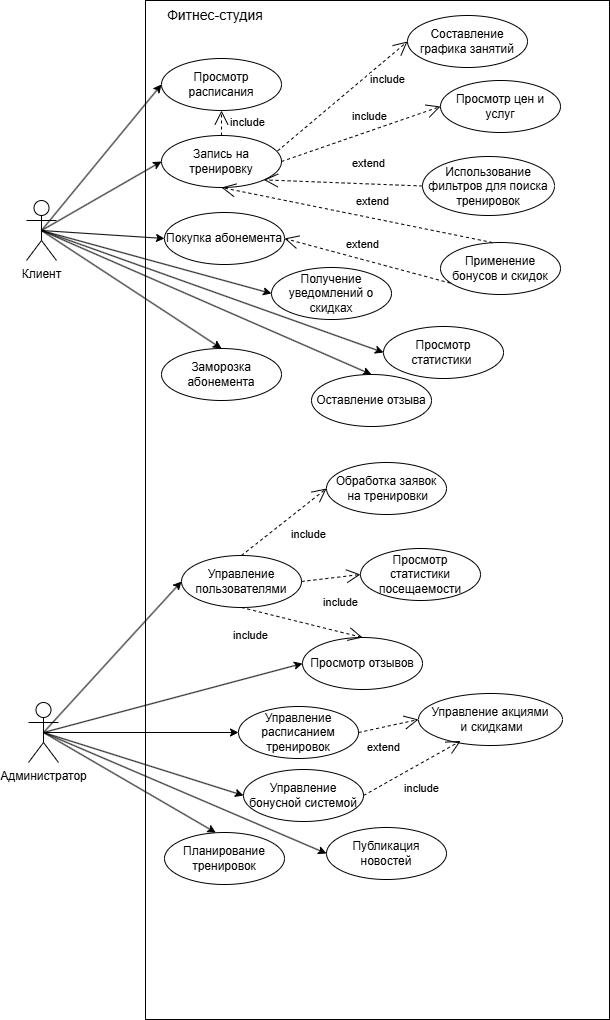

The diagram above was exported from draw.io. Its source (the exported page's mxGraphModel, read from the mxfile embedded in the PNG):
<mxGraphModel dx="890" dy="957" grid="0" gridSize="10" guides="1" tooltips="1" connect="1" arrows="1" fold="1" page="0" pageScale="1" pageWidth="827" pageHeight="1169" math="0" shadow="0">
  <root>
    <mxCell id="0" />
    <mxCell id="1" parent="0" />
    <mxCell id="QDChSlN6cOp4QNy-afyK-5" value="" style="rounded=0;whiteSpace=wrap;html=1;" parent="1" vertex="1">
      <mxGeometry x="905" y="-133" width="464" height="1019" as="geometry" />
    </mxCell>
    <mxCell id="QDChSlN6cOp4QNy-afyK-6" value="&lt;font style=&quot;font-size: 14px;&quot;&gt;Фитнес-студия&lt;/font&gt;" style="text;html=1;align=center;verticalAlign=middle;whiteSpace=wrap;rounded=0;" parent="1" vertex="1">
      <mxGeometry x="911" y="-133" width="128" height="30" as="geometry" />
    </mxCell>
    <mxCell id="QDChSlN6cOp4QNy-afyK-8" value="Просмотр отзывов" style="ellipse;whiteSpace=wrap;html=1;" parent="1" vertex="1">
      <mxGeometry x="1062" y="504" width="120" height="52" as="geometry" />
    </mxCell>
    <mxCell id="QDChSlN6cOp4QNy-afyK-9" value="Управление расписанием тренировок" style="ellipse;whiteSpace=wrap;html=1;" parent="1" vertex="1">
      <mxGeometry x="998" y="573" width="120" height="52" as="geometry" />
    </mxCell>
    <mxCell id="QDChSlN6cOp4QNy-afyK-12" value="Запись на тренировку" style="ellipse;whiteSpace=wrap;html=1;" parent="1" vertex="1">
      <mxGeometry x="921" y="2" width="120" height="52" as="geometry" />
    </mxCell>
    <mxCell id="QDChSlN6cOp4QNy-afyK-19" style="edgeStyle=none;rounded=0;orthogonalLoop=1;jettySize=auto;html=1;exitX=0.5;exitY=0.5;exitDx=0;exitDy=0;exitPerimeter=0;entryX=0;entryY=0.5;entryDx=0;entryDy=0;elbow=vertical;" parent="1" source="QDChSlN6cOp4QNy-afyK-17" target="QDChSlN6cOp4QNy-afyK-12" edge="1">
      <mxGeometry relative="1" as="geometry" />
    </mxCell>
    <mxCell id="QDChSlN6cOp4QNy-afyK-35" style="edgeStyle=none;rounded=0;orthogonalLoop=1;jettySize=auto;html=1;exitX=0.5;exitY=0.5;exitDx=0;exitDy=0;exitPerimeter=0;entryX=0;entryY=0.5;entryDx=0;entryDy=0;elbow=vertical;" parent="1" source="QDChSlN6cOp4QNy-afyK-17" target="QDChSlN6cOp4QNy-afyK-34" edge="1">
      <mxGeometry relative="1" as="geometry" />
    </mxCell>
    <mxCell id="QDChSlN6cOp4QNy-afyK-42" style="edgeStyle=none;rounded=0;orthogonalLoop=1;jettySize=auto;html=1;exitX=0.5;exitY=0.5;exitDx=0;exitDy=0;exitPerimeter=0;entryX=0.5;entryY=0;entryDx=0;entryDy=0;elbow=vertical;" parent="1" source="QDChSlN6cOp4QNy-afyK-17" target="QDChSlN6cOp4QNy-afyK-41" edge="1">
      <mxGeometry relative="1" as="geometry" />
    </mxCell>
    <mxCell id="QDChSlN6cOp4QNy-afyK-43" style="edgeStyle=none;rounded=0;orthogonalLoop=1;jettySize=auto;html=1;exitX=0.5;exitY=0.5;exitDx=0;exitDy=0;exitPerimeter=0;entryX=0;entryY=0.5;entryDx=0;entryDy=0;elbow=vertical;" parent="1" source="QDChSlN6cOp4QNy-afyK-17" target="QDChSlN6cOp4QNy-afyK-40" edge="1">
      <mxGeometry relative="1" as="geometry" />
    </mxCell>
    <mxCell id="QDChSlN6cOp4QNy-afyK-44" style="edgeStyle=none;rounded=0;orthogonalLoop=1;jettySize=auto;html=1;exitX=0.5;exitY=0.5;exitDx=0;exitDy=0;exitPerimeter=0;entryX=0;entryY=0.5;entryDx=0;entryDy=0;elbow=vertical;" parent="1" source="QDChSlN6cOp4QNy-afyK-17" target="QDChSlN6cOp4QNy-afyK-26" edge="1">
      <mxGeometry relative="1" as="geometry" />
    </mxCell>
    <mxCell id="_EHhgeDsQsx9QUI3bcUT-5" style="edgeStyle=none;rounded=0;orthogonalLoop=1;jettySize=auto;html=1;exitX=0.5;exitY=0.5;exitDx=0;exitDy=0;exitPerimeter=0;entryX=0;entryY=0.5;entryDx=0;entryDy=0;" edge="1" parent="1" source="QDChSlN6cOp4QNy-afyK-17" target="_EHhgeDsQsx9QUI3bcUT-1">
      <mxGeometry relative="1" as="geometry" />
    </mxCell>
    <mxCell id="_EHhgeDsQsx9QUI3bcUT-8" style="edgeStyle=none;rounded=0;orthogonalLoop=1;jettySize=auto;html=1;exitX=0.5;exitY=0.5;exitDx=0;exitDy=0;exitPerimeter=0;entryX=0.5;entryY=0;entryDx=0;entryDy=0;" edge="1" parent="1" source="QDChSlN6cOp4QNy-afyK-17" target="_EHhgeDsQsx9QUI3bcUT-7">
      <mxGeometry relative="1" as="geometry" />
    </mxCell>
    <mxCell id="QDChSlN6cOp4QNy-afyK-17" value="Клиент" style="shape=umlActor;verticalLabelPosition=bottom;verticalAlign=top;html=1;outlineConnect=0;" parent="1" vertex="1">
      <mxGeometry x="786" y="67" width="30" height="60" as="geometry" />
    </mxCell>
    <mxCell id="QDChSlN6cOp4QNy-afyK-20" value="Применение бонусов и скидок" style="ellipse;whiteSpace=wrap;html=1;" parent="1" vertex="1">
      <mxGeometry x="1200" y="109" width="120" height="52" as="geometry" />
    </mxCell>
    <mxCell id="QDChSlN6cOp4QNy-afyK-25" value="extend" style="endArrow=open;endSize=12;dashed=1;html=1;rounded=0;elbow=vertical;exitX=0.433;exitY=0.001;exitDx=0;exitDy=0;exitPerimeter=0;entryX=0.5;entryY=1;entryDx=0;entryDy=0;" parent="1" source="QDChSlN6cOp4QNy-afyK-20" target="QDChSlN6cOp4QNy-afyK-12" edge="1">
      <mxGeometry x="-0.0853" y="-16" width="160" relative="1" as="geometry">
        <mxPoint x="884" y="44" as="sourcePoint" />
        <mxPoint x="1044" y="44" as="targetPoint" />
        <mxPoint as="offset" />
      </mxGeometry>
    </mxCell>
    <mxCell id="QDChSlN6cOp4QNy-afyK-26" value="Просмотр расписания" style="ellipse;whiteSpace=wrap;html=1;" parent="1" vertex="1">
      <mxGeometry x="921" y="-75" width="120" height="52" as="geometry" />
    </mxCell>
    <mxCell id="QDChSlN6cOp4QNy-afyK-27" value="Просмотр цен и услуг" style="ellipse;whiteSpace=wrap;html=1;" parent="1" vertex="1">
      <mxGeometry x="1200" y="-53" width="120" height="52" as="geometry" />
    </mxCell>
    <mxCell id="QDChSlN6cOp4QNy-afyK-28" value="Составление графика занятий" style="ellipse;whiteSpace=wrap;html=1;" parent="1" vertex="1">
      <mxGeometry x="1167" y="-118" width="120" height="52" as="geometry" />
    </mxCell>
    <mxCell id="QDChSlN6cOp4QNy-afyK-30" value="Использование фильтров для поиска тренировок" style="ellipse;whiteSpace=wrap;html=1;" parent="1" vertex="1">
      <mxGeometry x="1182" y="23" width="132" height="59" as="geometry" />
    </mxCell>
    <mxCell id="QDChSlN6cOp4QNy-afyK-31" value="extend" style="endArrow=open;endSize=12;dashed=1;html=1;rounded=0;elbow=vertical;exitX=0;exitY=0.5;exitDx=0;exitDy=0;entryX=1;entryY=1;entryDx=0;entryDy=0;" parent="1" source="QDChSlN6cOp4QNy-afyK-30" target="QDChSlN6cOp4QNy-afyK-12" edge="1">
      <mxGeometry x="-0.3074" y="-20" width="160" relative="1" as="geometry">
        <mxPoint x="1023" y="146" as="sourcePoint" />
        <mxPoint x="991" y="106" as="targetPoint" />
        <mxPoint as="offset" />
      </mxGeometry>
    </mxCell>
    <mxCell id="QDChSlN6cOp4QNy-afyK-32" value="include" style="endArrow=open;endSize=12;dashed=1;html=1;rounded=0;elbow=vertical;exitX=0.967;exitY=0.298;exitDx=0;exitDy=0;entryX=0;entryY=0.5;entryDx=0;entryDy=0;exitPerimeter=0;" parent="1" source="QDChSlN6cOp4QNy-afyK-12" target="QDChSlN6cOp4QNy-afyK-28" edge="1">
      <mxGeometry x="0.5283" y="-16" width="160" relative="1" as="geometry">
        <mxPoint x="1085" y="158" as="sourcePoint" />
        <mxPoint x="1034" y="98" as="targetPoint" />
        <mxPoint as="offset" />
      </mxGeometry>
    </mxCell>
    <mxCell id="QDChSlN6cOp4QNy-afyK-33" value="include" style="endArrow=open;endSize=12;dashed=1;html=1;rounded=0;elbow=vertical;exitX=1;exitY=0.5;exitDx=0;exitDy=0;entryX=0;entryY=0.5;entryDx=0;entryDy=0;" parent="1" source="QDChSlN6cOp4QNy-afyK-12" target="QDChSlN6cOp4QNy-afyK-27" edge="1">
      <mxGeometry x="0.1635" y="14" width="160" relative="1" as="geometry">
        <mxPoint x="1047" y="69" as="sourcePoint" />
        <mxPoint x="1077" y="13" as="targetPoint" />
        <mxPoint as="offset" />
      </mxGeometry>
    </mxCell>
    <mxCell id="QDChSlN6cOp4QNy-afyK-34" value="Получение уведомлений о скидках" style="ellipse;whiteSpace=wrap;html=1;" parent="1" vertex="1">
      <mxGeometry x="1031" y="134" width="120" height="52" as="geometry" />
    </mxCell>
    <mxCell id="QDChSlN6cOp4QNy-afyK-40" value="Просмотр статистики&amp;nbsp;" style="ellipse;whiteSpace=wrap;html=1;" parent="1" vertex="1">
      <mxGeometry x="1143" y="193" width="120" height="52" as="geometry" />
    </mxCell>
    <mxCell id="QDChSlN6cOp4QNy-afyK-41" value="Оставление отзыва" style="ellipse;whiteSpace=wrap;html=1;" parent="1" vertex="1">
      <mxGeometry x="1071" y="241" width="120" height="52" as="geometry" />
    </mxCell>
    <mxCell id="QDChSlN6cOp4QNy-afyK-46" style="edgeStyle=none;rounded=0;orthogonalLoop=1;jettySize=auto;html=1;exitX=0.75;exitY=1;exitDx=0;exitDy=0;elbow=vertical;" parent="1" source="QDChSlN6cOp4QNy-afyK-6" target="QDChSlN6cOp4QNy-afyK-6" edge="1">
      <mxGeometry relative="1" as="geometry" />
    </mxCell>
    <mxCell id="QDChSlN6cOp4QNy-afyK-48" value="include" style="endArrow=open;endSize=12;dashed=1;html=1;rounded=0;elbow=vertical;exitX=0.5;exitY=0;exitDx=0;exitDy=0;entryX=0.5;entryY=1;entryDx=0;entryDy=0;" parent="1" source="QDChSlN6cOp4QNy-afyK-12" target="QDChSlN6cOp4QNy-afyK-26" edge="1">
      <mxGeometry x="0.04" y="-26" width="160" relative="1" as="geometry">
        <mxPoint x="1051" y="38" as="sourcePoint" />
        <mxPoint x="1244" y="-20" as="targetPoint" />
        <mxPoint as="offset" />
      </mxGeometry>
    </mxCell>
    <mxCell id="QDChSlN6cOp4QNy-afyK-49" value="Управление акциями&lt;div&gt;&amp;nbsp;и скидками&lt;/div&gt;" style="ellipse;whiteSpace=wrap;html=1;" parent="1" vertex="1">
      <mxGeometry x="1178" y="560" width="144" height="52" as="geometry" />
    </mxCell>
    <mxCell id="QDChSlN6cOp4QNy-afyK-50" value="Управление бонусной системой" style="ellipse;whiteSpace=wrap;html=1;" parent="1" vertex="1">
      <mxGeometry x="1003" y="636" width="120" height="52" as="geometry" />
    </mxCell>
    <mxCell id="QDChSlN6cOp4QNy-afyK-51" value="Просмотр статистики посещаемости" style="ellipse;whiteSpace=wrap;html=1;" parent="1" vertex="1">
      <mxGeometry x="1120" y="415" width="120" height="52" as="geometry" />
    </mxCell>
    <mxCell id="QDChSlN6cOp4QNy-afyK-52" value="Обработка заявок&lt;div&gt;&amp;nbsp;на тренировки&lt;/div&gt;" style="ellipse;whiteSpace=wrap;html=1;" parent="1" vertex="1">
      <mxGeometry x="1086" y="329" width="120" height="52" as="geometry" />
    </mxCell>
    <mxCell id="QDChSlN6cOp4QNy-afyK-53" value="Управление пользователями" style="ellipse;whiteSpace=wrap;html=1;" parent="1" vertex="1">
      <mxGeometry x="941" y="422" width="120" height="52" as="geometry" />
    </mxCell>
    <mxCell id="QDChSlN6cOp4QNy-afyK-57" style="edgeStyle=none;rounded=0;orthogonalLoop=1;jettySize=auto;html=1;exitX=0.5;exitY=0.5;exitDx=0;exitDy=0;exitPerimeter=0;entryX=0;entryY=0.5;entryDx=0;entryDy=0;elbow=vertical;" parent="1" source="QDChSlN6cOp4QNy-afyK-56" target="QDChSlN6cOp4QNy-afyK-53" edge="1">
      <mxGeometry relative="1" as="geometry" />
    </mxCell>
    <mxCell id="QDChSlN6cOp4QNy-afyK-60" style="edgeStyle=none;rounded=0;orthogonalLoop=1;jettySize=auto;html=1;exitX=0.5;exitY=0.5;exitDx=0;exitDy=0;exitPerimeter=0;entryX=0;entryY=0.5;entryDx=0;entryDy=0;elbow=vertical;" parent="1" source="QDChSlN6cOp4QNy-afyK-56" target="QDChSlN6cOp4QNy-afyK-50" edge="1">
      <mxGeometry relative="1" as="geometry" />
    </mxCell>
    <mxCell id="QDChSlN6cOp4QNy-afyK-61" style="edgeStyle=none;rounded=0;orthogonalLoop=1;jettySize=auto;html=1;exitX=0.5;exitY=0.5;exitDx=0;exitDy=0;exitPerimeter=0;entryX=0;entryY=0.5;entryDx=0;entryDy=0;elbow=vertical;" parent="1" source="QDChSlN6cOp4QNy-afyK-56" target="QDChSlN6cOp4QNy-afyK-8" edge="1">
      <mxGeometry relative="1" as="geometry" />
    </mxCell>
    <mxCell id="QDChSlN6cOp4QNy-afyK-66" style="edgeStyle=none;rounded=0;orthogonalLoop=1;jettySize=auto;html=1;exitX=0.5;exitY=0.5;exitDx=0;exitDy=0;exitPerimeter=0;entryX=0;entryY=0.5;entryDx=0;entryDy=0;elbow=vertical;" parent="1" source="QDChSlN6cOp4QNy-afyK-56" target="QDChSlN6cOp4QNy-afyK-9" edge="1">
      <mxGeometry relative="1" as="geometry" />
    </mxCell>
    <mxCell id="_EHhgeDsQsx9QUI3bcUT-11" style="edgeStyle=none;rounded=0;orthogonalLoop=1;jettySize=auto;html=1;exitX=0.5;exitY=0.5;exitDx=0;exitDy=0;exitPerimeter=0;entryX=0;entryY=0.5;entryDx=0;entryDy=0;" edge="1" parent="1" source="QDChSlN6cOp4QNy-afyK-56" target="_EHhgeDsQsx9QUI3bcUT-9">
      <mxGeometry relative="1" as="geometry" />
    </mxCell>
    <mxCell id="QDChSlN6cOp4QNy-afyK-56" value="Администратор" style="shape=umlActor;verticalLabelPosition=bottom;verticalAlign=top;html=1;outlineConnect=0;" parent="1" vertex="1">
      <mxGeometry x="788" y="569" width="30" height="60" as="geometry" />
    </mxCell>
    <mxCell id="QDChSlN6cOp4QNy-afyK-59" value="include" style="endArrow=open;endSize=12;dashed=1;html=1;rounded=0;elbow=vertical;entryX=0;entryY=0.5;entryDx=0;entryDy=0;exitX=0.5;exitY=0;exitDx=0;exitDy=0;" parent="1" source="QDChSlN6cOp4QNy-afyK-53" target="QDChSlN6cOp4QNy-afyK-52" edge="1">
      <mxGeometry x="0.2056" y="-25" width="160" relative="1" as="geometry">
        <mxPoint x="1088" y="494" as="sourcePoint" />
        <mxPoint x="1281" y="436" as="targetPoint" />
        <mxPoint as="offset" />
      </mxGeometry>
    </mxCell>
    <mxCell id="QDChSlN6cOp4QNy-afyK-62" value="include" style="endArrow=open;endSize=12;dashed=1;html=1;rounded=0;elbow=vertical;entryX=0.293;entryY=0.912;entryDx=0;entryDy=0;exitX=1;exitY=0.5;exitDx=0;exitDy=0;entryPerimeter=0;" parent="1" source="QDChSlN6cOp4QNy-afyK-50" target="QDChSlN6cOp4QNy-afyK-49" edge="1">
      <mxGeometry x="-0.0392" y="-22" width="160" relative="1" as="geometry">
        <mxPoint x="1130" y="470" as="sourcePoint" />
        <mxPoint x="1170" y="418" as="targetPoint" />
        <mxPoint as="offset" />
      </mxGeometry>
    </mxCell>
    <mxCell id="QDChSlN6cOp4QNy-afyK-63" value="include" style="endArrow=open;endSize=12;dashed=1;html=1;rounded=0;elbow=vertical;entryX=0;entryY=0.5;entryDx=0;entryDy=0;exitX=1;exitY=0.5;exitDx=0;exitDy=0;" parent="1" source="QDChSlN6cOp4QNy-afyK-53" target="QDChSlN6cOp4QNy-afyK-51" edge="1">
      <mxGeometry x="0.2056" y="-25" width="160" relative="1" as="geometry">
        <mxPoint x="1042" y="407" as="sourcePoint" />
        <mxPoint x="1029" y="339" as="targetPoint" />
        <mxPoint as="offset" />
      </mxGeometry>
    </mxCell>
    <mxCell id="QDChSlN6cOp4QNy-afyK-64" style="edgeStyle=none;rounded=0;orthogonalLoop=1;jettySize=auto;html=1;exitX=0.5;exitY=1;exitDx=0;exitDy=0;elbow=vertical;" parent="1" source="QDChSlN6cOp4QNy-afyK-9" target="QDChSlN6cOp4QNy-afyK-9" edge="1">
      <mxGeometry relative="1" as="geometry" />
    </mxCell>
    <mxCell id="QDChSlN6cOp4QNy-afyK-65" value="include" style="endArrow=open;endSize=12;dashed=1;html=1;rounded=0;elbow=vertical;entryX=0.5;entryY=0;entryDx=0;entryDy=0;exitX=0.5;exitY=1;exitDx=0;exitDy=0;" parent="1" source="QDChSlN6cOp4QNy-afyK-53" target="QDChSlN6cOp4QNy-afyK-8" edge="1">
      <mxGeometry x="-0.7607" y="-25" width="160" relative="1" as="geometry">
        <mxPoint x="1049" y="417" as="sourcePoint" />
        <mxPoint x="1107" y="429" as="targetPoint" />
        <mxPoint as="offset" />
      </mxGeometry>
    </mxCell>
    <mxCell id="QDChSlN6cOp4QNy-afyK-68" value="extend" style="endArrow=open;endSize=12;dashed=1;html=1;rounded=0;elbow=vertical;exitX=1;exitY=0.5;exitDx=0;exitDy=0;entryX=0;entryY=0.5;entryDx=0;entryDy=0;" parent="1" source="QDChSlN6cOp4QNy-afyK-9" target="QDChSlN6cOp4QNy-afyK-49" edge="1">
      <mxGeometry x="-0.3159" y="-20" width="160" relative="1" as="geometry">
        <mxPoint x="1172" y="493" as="sourcePoint" />
        <mxPoint x="1320" y="535" as="targetPoint" />
        <mxPoint as="offset" />
      </mxGeometry>
    </mxCell>
    <mxCell id="_EHhgeDsQsx9QUI3bcUT-1" value="Покупка абонемента" style="ellipse;whiteSpace=wrap;html=1;" vertex="1" parent="1">
      <mxGeometry x="924" y="79" width="120" height="52" as="geometry" />
    </mxCell>
    <mxCell id="_EHhgeDsQsx9QUI3bcUT-2" value="extend" style="endArrow=open;endSize=12;dashed=1;html=1;rounded=0;elbow=vertical;entryX=1;entryY=0.5;entryDx=0;entryDy=0;exitX=0.082;exitY=0.781;exitDx=0;exitDy=0;exitPerimeter=0;" edge="1" parent="1" source="QDChSlN6cOp4QNy-afyK-20" target="_EHhgeDsQsx9QUI3bcUT-1">
      <mxGeometry x="0.1234" y="-14" width="160" relative="1" as="geometry">
        <mxPoint x="1048" y="115" as="sourcePoint" />
        <mxPoint x="1223" y="154" as="targetPoint" />
        <mxPoint x="1" as="offset" />
      </mxGeometry>
    </mxCell>
    <mxCell id="_EHhgeDsQsx9QUI3bcUT-7" value="Заморозка абонемента" style="ellipse;whiteSpace=wrap;html=1;" vertex="1" parent="1">
      <mxGeometry x="921" y="215" width="120" height="52" as="geometry" />
    </mxCell>
    <mxCell id="_EHhgeDsQsx9QUI3bcUT-9" value="Публикация новостей" style="ellipse;whiteSpace=wrap;html=1;" vertex="1" parent="1">
      <mxGeometry x="1086" y="694" width="120" height="52" as="geometry" />
    </mxCell>
    <mxCell id="_EHhgeDsQsx9QUI3bcUT-10" value="Планирование тренировок" style="ellipse;whiteSpace=wrap;html=1;" vertex="1" parent="1">
      <mxGeometry x="924" y="699" width="120" height="52" as="geometry" />
    </mxCell>
    <mxCell id="_EHhgeDsQsx9QUI3bcUT-12" style="edgeStyle=none;rounded=0;orthogonalLoop=1;jettySize=auto;html=1;exitX=0.5;exitY=0.5;exitDx=0;exitDy=0;exitPerimeter=0;entryX=0.428;entryY=0.004;entryDx=0;entryDy=0;entryPerimeter=0;" edge="1" parent="1" source="QDChSlN6cOp4QNy-afyK-56" target="_EHhgeDsQsx9QUI3bcUT-10">
      <mxGeometry relative="1" as="geometry" />
    </mxCell>
  </root>
</mxGraphModel>